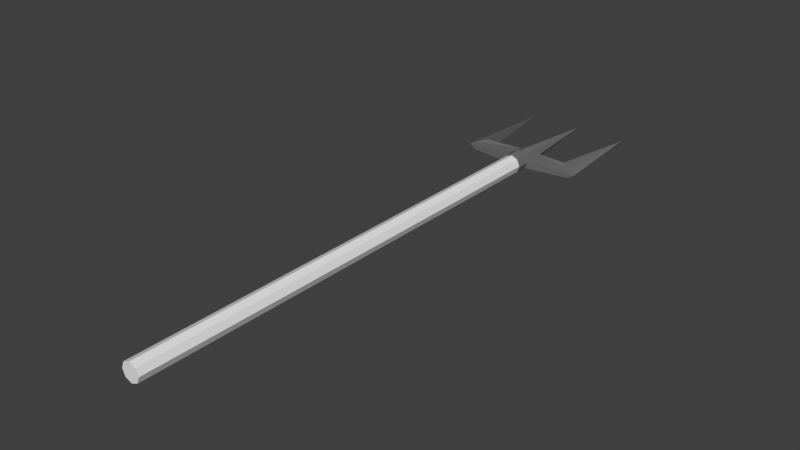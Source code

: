 # Source: PitchFork.blend  (saved by Blender 2.79.0; exported with 4.5.12 LTS)
import bpy
from mathutils import Matrix  # noqa: F401  (used for matrix-valued properties, if any)

bpy.ops.wm.read_factory_settings(use_empty=True)
scene = bpy.context.scene
scene.name = 'Scene'

# ---- collections
col_collection_1 = bpy.data.collections.new('Collection 1'); scene.collection.children.link(col_collection_1)

# ---- materials (node trees are filled in below, after node groups)
mat_steel = bpy.data.materials.new('Steel')
mat_steel.alpha_threshold = 0.0
mat_steel.roughness = 0.5
mat_wood = bpy.data.materials.new('Wood')
mat_wood.alpha_threshold = 0.0
mat_wood.roughness = 0.5

# ---- material node trees
mat_steel.use_nodes = True; mat_steel.node_tree.nodes.clear()
_N = mat_steel.node_tree.nodes; _L = mat_steel.node_tree.links
n0 = _N.new('ShaderNodeOutputMaterial'); n0.name = 'Material Output'; n0.location = (300, 300)
n1 = _N.new('ShaderNodeBsdfDiffuse'); n1.name = 'Diffuse BSDF'; n1.location = (10, 300)
n1.inputs[0].default_value = (0.1622, 0.1622, 0.1622, 1.0)
_L.new(n1.outputs[0], n0.inputs[0])
n0.is_active_output = True
mat_wood.use_nodes = True; mat_wood.node_tree.nodes.clear()
_N = mat_wood.node_tree.nodes; _L = mat_wood.node_tree.links
n0 = _N.new('ShaderNodeOutputMaterial'); n0.name = 'Material Output'; n0.location = (300, 300)
n1 = _N.new('ShaderNodeBsdfDiffuse'); n1.name = 'Diffuse BSDF'; n1.location = (10, 300)
_L.new(n1.outputs[0], n0.inputs[0])
n0.is_active_output = True

# ---- world
world_world = bpy.data.worlds.new('World'); scene.world = world_world
world_world.color = (0.05088, 0.05088, 0.05088)
world_world.use_sun_shadow = False
world_world.sun_shadow_jitter_overblur = 0.0
world_world.cycles.sampling_method = 'MANUAL'

# ---- meshes
me_cube_001 = bpy.data.meshes.new('Cube.001')
me_cube_001.from_pydata([(0.04427, -1.96, -0.04427), (0.04427, -1.96, 0.04427), (0.04412, 1.256, -0.04412), (0.04412, 1.256, 0.04412), (0.06191, 1.256, 0.0), (0.06211, -1.96, 0.0), (0.04412, 1.346, -0.04412), (0.04412, 1.346, 0.04412), (0.06191, 1.346, 0.0), (0.3738, 1.274, -0.02823), (0.3738, 1.274, 0.02823), (0.417, 1.274, 0.0), (0.3062, 1.328, -0.04412), (0.3062, 1.328, 0.04412), (0.3062, 1.328, 0.0), (0.3616, 1.973, 0.0), (0.06269, 1.17, 0.0), (0.04462, 1.17, -0.04462), (0.04468, 1.17, 0.04468), (0.04691, 1.256, -0.05295), (0.04691, 1.256, 0.05295), (0.06824, 1.256, -1.268e-06), (0.06918, 1.17, -1.268e-06), (0.04751, 1.17, -0.05355), (0.04758, 1.17, 0.05362), (-0.04427, -1.96, -0.04427), (-0.04427, -1.96, 0.04427), (-0.04412, 1.256, -0.04412), (-0.04412, 1.256, 0.04412), (0.0, 1.256, -0.06191), (0.0, 1.256, 0.06191), (-3.46e-10, -1.96, -0.06211), (-3.46e-10, -1.96, 0.06211), (-0.06191, 1.256, 0.0), (-0.06211, -1.96, 0.0), (-3.46e-10, -1.96, 0.0), (0.0, 1.998, 0.0), (-0.04412, 1.346, -0.04412), (-0.04412, 1.346, 0.04412), (0.0, 1.346, -0.06191), (0.0, 1.346, 0.06191), (-0.06191, 1.346, 0.0), (-0.3738, 1.274, -0.02823), (-0.3738, 1.274, 0.02823), (-0.417, 1.274, 0.0), (-0.3062, 1.328, -0.04412), (-0.3062, 1.328, 0.04412), (-0.3062, 1.328, 0.0), (-0.3616, 1.973, 0.0), (-0.06269, 1.17, 0.0), (-0.04462, 1.17, -0.04462), (0.0, 1.17, 0.06265), (-0.04468, 1.17, 0.04468), (0.0, 1.17, -0.06265), (-0.04691, 1.256, -0.05295), (-0.04691, 1.256, 0.05295), (0.0, 1.256, -0.07429), (0.0, 1.256, 0.07428), (-0.06824, 1.256, -1.268e-06), (-0.06918, 1.17, -1.268e-06), (-0.04751, 1.17, -0.05355), (0.0, 1.17, 0.07517), (-0.04758, 1.17, 0.05362), (0.0, 1.17, -0.07517)], [], [(17, 53, 63, 23), (3, 30, 57, 20), (18, 16, 22, 24), (5, 1, 32, 35), (2, 6, 12, 9), (0, 5, 35, 31), (2, 29, 39, 6), (40, 7, 36), (4, 2, 9, 11), (30, 3, 7, 40), (8, 6, 36), (7, 8, 36), (6, 39, 36), (10, 11, 15), (12, 14, 15), (6, 8, 14, 12), (3, 4, 11, 10), (8, 7, 13, 14), (7, 3, 10, 13), (13, 10, 15), (14, 13, 15), (9, 12, 15), (11, 9, 15), (21, 20, 24, 22), (16, 18, 1, 5), (18, 51, 32, 1), (17, 16, 5, 0), (53, 17, 0, 31), (56, 19, 23, 63), (20, 57, 61, 24), (19, 21, 22, 23), (4, 3, 20, 21), (51, 18, 24, 61), (2, 4, 21, 19), (16, 17, 23, 22), (29, 2, 19, 56), (50, 60, 63, 53), (28, 55, 57, 30), (52, 62, 59, 49), (34, 35, 32, 26), (27, 42, 45, 37), (25, 31, 35, 34), (53, 63, 56, 29), (27, 37, 39, 29), (40, 36, 38), (33, 44, 42, 27), (30, 40, 38, 28), (41, 36, 37), (38, 36, 41), (37, 36, 39), (43, 48, 44), (45, 48, 47), (37, 45, 47, 41), (28, 43, 44, 33), (41, 47, 46, 38), (38, 46, 43, 28), (46, 48, 43), (47, 48, 46), (42, 48, 45), (44, 48, 42), (58, 59, 62, 55), (49, 34, 26, 52), (52, 26, 32, 51), (50, 25, 34, 49), (53, 31, 25, 50), (56, 63, 60, 54), (55, 62, 61, 57), (54, 60, 59, 58), (33, 58, 55, 28), (51, 61, 62, 52), (27, 54, 58, 33), (30, 57, 61, 51), (49, 59, 60, 50), (29, 56, 54, 27)])
me_cube_001.polygons.foreach_set('material_index', [0, 0, 0, 1, 0, 1, 0, 0, 0, 0, 0, 0, 0, 0, 0, 0, 0, 0, 0, 0, 0, 0, 0, 0, 1, 1, 1, 1, 0, 0, 0, 0, 0, 0, 0, 0, 0, 0, 0, 1, 0, 1, 0, 0, 0, 0, 0, 0, 0, 0, 0, 0, 0, 0, 0, 0, 0, 0, 0, 0, 0, 1, 1, 1, 1, 0, 0, 0, 0, 0, 0, 0, 0, 0])
me_cube_001.materials.append(mat_steel)
me_cube_001.materials.append(mat_wood)
me_cube_001.use_remesh_preserve_volume = False
me_cube_001.use_remesh_preserve_attributes = False
me_cube_001.use_mirror_vertex_groups = False
me_cube_001.update()

# ---- objects
ob_cube = bpy.data.objects.new('Cube', me_cube_001)

# ---- transforms, parenting, visibility, modifiers, constraints
ob_cube.location = (0.0, 0.0, 0.0)
ob_cube.lineart.crease_threshold = 0.0

# ---- collection membership
col_collection_1.objects.link(ob_cube)

# ---- scene / render settings (as saved in the file)
scene.frame_start = 1; scene.frame_end = 250; scene.frame_set(1)
scene.render.engine = 'CYCLES'
scene.render.resolution_percentage = 50
scene.render.dither_intensity = 0.0
scene.cycles.use_denoising = False
scene.cycles.samples = 128
scene.cycles.sampling_pattern = 'TABULATED_SOBOL'
scene.cycles.use_adaptive_sampling = False
scene.cycles.use_light_tree = False
scene.cycles.blur_glossy = 0.0
scene.cycles.sample_clamp_indirect = 0.0
scene.view_settings.view_transform = 'Standard'
bpy.context.view_layer.update()

# ---- added for rendering (the .blend has no active camera and no usable light): camera, sun
cam_auto = bpy.data.cameras.new('AutoCamera')
cam_auto.lens = 50.0
cam_auto.sensor_width = 36.0
cam_auto.clip_end = 1000.0
ob_auto_camera = bpy.data.objects.new('AutoCamera', cam_auto)
scene.collection.objects.link(ob_auto_camera)
ob_auto_camera.location = (3.74507, -4.47555, 2.99605)
ob_auto_camera.rotation_euler = (1.09748, -7.21219e-08, 0.694738)
scene.camera = ob_auto_camera
light_auto_sun = bpy.data.lights.new('AutoSun', 'SUN')
light_auto_sun.energy = 3.0
light_auto_sun.angle = 0.0523599
ob_auto_sun = bpy.data.objects.new('AutoSun', light_auto_sun)
scene.collection.objects.link(ob_auto_sun)
ob_auto_sun.rotation_euler = (0.872665, 0.174533, 0.523599)
bpy.context.view_layer.update()
